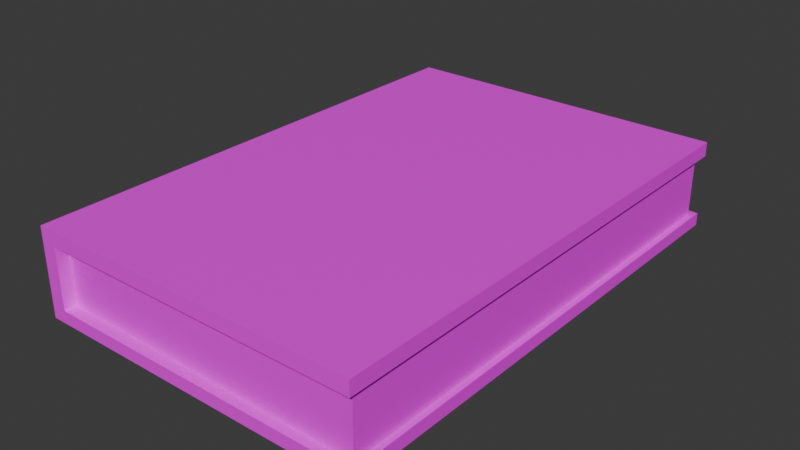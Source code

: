 # Source: Book1.blend  (saved by Blender 5.1.29; exported with 4.5.12 LTS)
import bpy
from mathutils import Matrix  # noqa: F401  (used for matrix-valued properties, if any)

bpy.ops.wm.read_factory_settings(use_empty=True)
scene = bpy.context.scene
scene.name = 'Scene'

# ---- collections
col_collection = bpy.data.collections.new('Collection'); scene.collection.children.link(col_collection)

# ---- images (referenced by path relative to the original .blend; pixels are not part of the script)
import os
ASSET_DIR = os.environ.get("B2B_ASSET_DIR", "")  # directory of the original .blend (textures are referenced by path, not embedded)
HERE = os.path.dirname(os.path.abspath(__file__))  # packed textures are extracted next to this script under _unpacked/

def load_image(name, relpath, width, height, colorspace="sRGB"):
    """Load a texture the original file referenced (path relative to the .blend, or extracted next to this script)."""
    p = next((c for c in (os.path.join(HERE, relpath), os.path.join(ASSET_DIR, relpath)) if relpath and os.path.exists(c)), "")
    if p:
        img = bpy.data.images.load(p, check_existing=True)
        img.name = name
    else:  # same state as the original file: an image datablock whose file is absent (Cycles renders it pink)
        img = bpy.data.images.new(name, width, height)
        img.source = "FILE"
        img.filepath = "//" + (relpath or name)
    img.colorspace_settings.name = colorspace
    return img
img_book_sanya_png = load_image('Book_Sanya.png', 'Book_Sanya.png', 1024, 1024, 'sRGB')

# ---- materials (node trees are filled in below, after node groups)
mat_material_001 = bpy.data.materials.new('Material.001')

# ---- material node trees
mat_material_001.use_nodes = True; mat_material_001.node_tree.nodes.clear()
_N = mat_material_001.node_tree.nodes; _L = mat_material_001.node_tree.links
n0 = _N.new('ShaderNodeBsdfPrincipled'); n0.name = 'Principled BSDF'; n0.location = (-200, 100)
n1 = _N.new('ShaderNodeOutputMaterial'); n1.name = 'Material Output'; n1.location = (200, 100)
n2 = _N.new('ShaderNodeTexImage'); n2.name = 'Image Texture'; n2.location = (-490, 75)
n2.image = img_book_sanya_png
_L.new(n0.outputs[0], n1.inputs[0])
_L.new(n2.outputs[0], n0.inputs[0])
n1.is_active_output = True

# ---- world
world_world = bpy.data.worlds.new('World'); scene.world = world_world
world_world.use_nodes = True; world_world.node_tree.nodes.clear()
_N = world_world.node_tree.nodes; _L = world_world.node_tree.links
n0 = _N.new('ShaderNodeOutputWorld'); n0.name = 'World Output'; n0.location = (200, 100)
n1 = _N.new('ShaderNodeBackground'); n1.name = 'Background'; n1.location = (-200, 100)
n1.inputs[0].default_value = (0.05088, 0.05088, 0.05088, 1.0)
_L.new(n1.outputs[0], n0.inputs[0])
n0.is_active_output = True
world_world.color = (0.05088, 0.05088, 0.05088)
world_world.sun_shadow_jitter_overblur = 0.0

# ---- meshes
me_cube_001 = bpy.data.meshes.new('Cube.001')
me_cube_001.from_pydata([(-1.0, -1.0, -1.0), (-1.0, -1.0, 1.0), (-1.0, 1.0, -1.0), (-1.0, 1.0, 1.0), (1.0, -1.0, -1.0), (1.0, -1.0, 1.0), (1.0, 1.0, -1.0), (1.0, 1.0, 1.0), (-1.0, -1.0, -0.7118), (-1.0, 1.0, -0.7118), (1.0, 1.0, -0.7118), (1.0, -1.0, -0.7118), (-1.0, -1.0, 0.6727), (-1.0, 1.0, 0.6727), (1.0, 1.0, 0.6727), (1.0, -1.0, 0.6727), (-0.9069, 1.0, -1.0), (-0.9069, 1.0, 1.0), (-0.9069, -1.0, -1.0), (-0.9069, -1.0, 1.0), (-0.9069, -1.0, -0.7118), (-0.9069, 1.0, -0.7118), (-0.9069, -1.0, 0.6727), (-0.9069, 1.0, 0.6727), (0.9656, 0.9656, 0.6727), (0.9656, 0.9656, -0.7118), (0.9656, -0.9656, 0.6727), (0.9656, -0.9656, -0.7118), (-0.9069, 0.9513, -0.7118), (-0.9069, 0.9513, 0.6727), (-0.9069, -0.9513, -0.7118), (-0.9069, -0.9513, 0.6727)], [], [(12, 1, 3, 13), (23, 17, 7, 14), (14, 7, 5, 15), (22, 19, 1, 12), (16, 6, 4, 18), (17, 3, 1, 19), (18, 20, 8, 0), (6, 10, 11, 4), (16, 21, 10, 6), (0, 8, 9, 2), (20, 22, 12, 8), (11, 10, 25, 27), (20, 11, 27, 30), (8, 12, 13, 9), (9, 13, 23, 21), (15, 22, 31, 26), (2, 9, 21, 16), (4, 11, 20, 18), (7, 17, 19, 5), (2, 16, 18, 0), (15, 5, 19, 22), (13, 3, 17, 23), (25, 24, 26, 27), (28, 29, 24, 25), (27, 26, 31, 30), (22, 20, 30, 31), (23, 14, 24, 29), (10, 21, 28, 25), (21, 23, 29, 28), (14, 15, 26, 24)])
_uv = me_cube_001.uv_layers.new(name='UVMap')
_uv.uv.foreach_set('vector', [0.03962, 0.7272, 0.02603, 0.7272, 0.02603, 0.5372, 0.03962, 0.5372, 0.02975, 0.2958, 0.02975, 0.313, 0.7356, 0.313, 0.7356, 0.2958, 0.9805, 0.2984, 0.9805, 0.3164, 0.04818, 0.3164, 0.04818, 0.2984, 0.03196, 0.2998, 0.04573, 0.3171, 0.01142, 0.3171, -0.002346, 0.2998, 0.05839, 0.9979, 0.9911, 0.9979, 0.9911, 0.3036, 0.05839, 0.3036, 0.05839, 0.9979, 0.01284, 0.9979, 0.01284, 0.3036, 0.05839, 0.3036, 0.04745, 0.204, 0.03368, 0.2222, -0.0006245, 0.2222, 0.01315, 0.204, 0.9805, 0.2063, 0.9805, 0.2222, 0.04818, 0.2222, 0.04818, 0.2063, 0.0343, 0.2037, 0.02975, 0.2228, 0.7416, 0.2189, 0.7416, 0.2037, 0.1091, 0.7272, 0.09711, 0.7272, 0.09711, 0.5372, 0.1091, 0.5372, 0.03368, 0.2222, 0.03196, 0.2998, -0.002346, 0.2998, -0.0006245, 0.2222, 0.912, 0.3984, 0.912, 0.5274, 0.9087, 0.5252, 0.9087, 0.4006, 0.7328, 0.3984, 0.912, 0.3984, 0.9087, 0.4006, 0.7328, 0.4015, 0.09711, 0.7272, 0.03962, 0.7272, 0.03962, 0.5372, 0.09711, 0.5372, 0.003817, 0.2228, 0.003817, 0.2958, 0.02975, 0.2958, 0.02975, 0.2228, 0.912, 0.3984, 0.7328, 0.3984, 0.7328, 0.4015, 0.9087, 0.4006, 0.00837, 0.2037, 0.003817, 0.2228, 0.02975, 0.2228, 0.0343, 0.2037, 0.7498, 0.204, 0.7498, 0.2207, 0.03368, 0.2222, 0.04745, 0.204, 0.9911, 0.9979, 0.05839, 0.9979, 0.05839, 0.3036, 0.9911, 0.3036, 0.01284, 0.9979, 0.05839, 0.9979, 0.05839, 0.3036, 0.01284, 0.3036, 0.7481, 0.2982, 0.7481, 0.3171, 0.04573, 0.3171, 0.03196, 0.2998, 0.003817, 0.2958, 0.003817, 0.313, 0.02975, 0.313, 0.02975, 0.2958, 0.9529, 0.2328, 0.9529, 0.2912, 0.06203, 0.2912, 0.06203, 0.2328, 0.08775, 0.2296, 0.08775, 0.2938, 0.9586, 0.2938, 0.9586, 0.2296, 0.9586, 0.2296, 0.9586, 0.2938, 0.08775, 0.2938, 0.08775, 0.2296, 0.5841, 0.9884, 0.411, 0.9884, 0.411, 0.9884, 0.5841, 0.9884, 0.7328, 0.5274, 0.912, 0.5274, 0.9087, 0.5252, 0.7328, 0.5242, 0.912, 0.5274, 0.7328, 0.5274, 0.7328, 0.5242, 0.9087, 0.5252, 0.4356, 0.2991, 0.6087, 0.2991, 0.6087, 0.2991, 0.4356, 0.2991, 0.912, 0.5274, 0.912, 0.3984, 0.9087, 0.4006, 0.9087, 0.5252])
me_cube_001.materials.append(mat_material_001)
me_cube_001.update()

# ---- objects
ob_cube = bpy.data.objects.new('Cube', me_cube_001)

# ---- transforms, parenting, visibility, modifiers, constraints
ob_cube.location = (0.0, 0.0, 0.0)
ob_cube.scale = (1.0, 1.5, 0.2603)

# ---- collection membership
col_collection.objects.link(ob_cube)

# ---- scene / render settings (as saved in the file)
scene.frame_start = 1; scene.frame_end = 250; scene.frame_set(1)
scene.render.engine = 'BLENDER_EEVEE_NEXT'
scene.render.bake_bias = 0.0
scene.render.bake_samples = 0
scene.cycles.sampling_pattern = 'TABULATED_SOBOL'
scene.eevee.use_volume_custom_range = False
bpy.context.view_layer.update()

# ---- added for rendering (the .blend has no active camera and no usable light): camera, sun
cam_auto = bpy.data.cameras.new('AutoCamera')
cam_auto.lens = 50.0
cam_auto.sensor_width = 36.0
cam_auto.clip_end = 1000.0
ob_auto_camera = bpy.data.objects.new('AutoCamera', cam_auto)
scene.collection.objects.link(ob_auto_camera)
ob_auto_camera.location = (3.37054, -4.04465, 2.69643)
ob_auto_camera.rotation_euler = (1.09748, -7.21219e-08, 0.694738)
scene.camera = ob_auto_camera
light_auto_sun = bpy.data.lights.new('AutoSun', 'SUN')
light_auto_sun.energy = 3.0
light_auto_sun.angle = 0.0523599
ob_auto_sun = bpy.data.objects.new('AutoSun', light_auto_sun)
scene.collection.objects.link(ob_auto_sun)
ob_auto_sun.rotation_euler = (0.872665, 0.174533, 0.523599)
bpy.context.view_layer.update()
